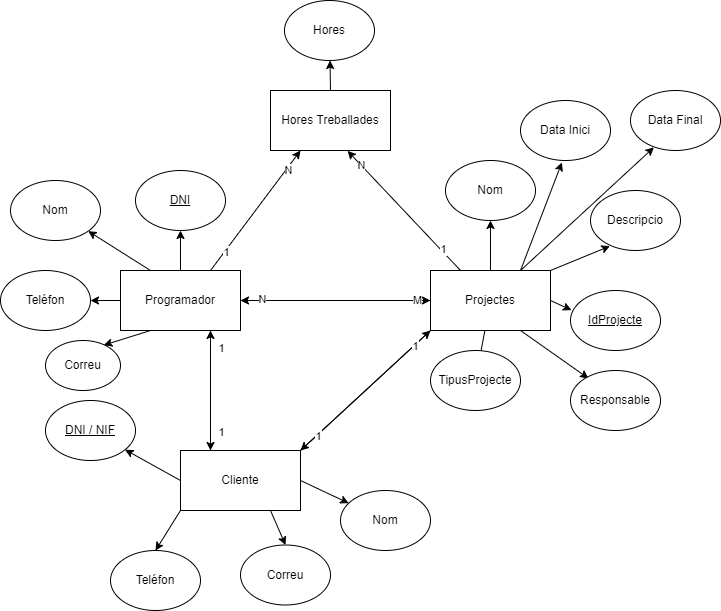

The diagram above was exported from draw.io. Its source (the exported page's mxGraphModel, read from the mxfile embedded in the PNG):
<mxGraphModel dx="887" dy="781" grid="1" gridSize="10" guides="1" tooltips="1" connect="1" arrows="1" fold="1" page="1" pageScale="1" pageWidth="827" pageHeight="1169" math="0" shadow="0">
  <root>
    <mxCell id="0" />
    <mxCell id="1" parent="0" />
    <mxCell id="4" style="edgeStyle=none;html=1;exitX=1;exitY=0.5;exitDx=0;exitDy=0;entryX=0;entryY=0.5;entryDx=0;entryDy=0;" edge="1" parent="1" source="2" target="3">
      <mxGeometry relative="1" as="geometry" />
    </mxCell>
    <mxCell id="9" style="edgeStyle=none;html=1;entryX=0.5;entryY=1;entryDx=0;entryDy=0;" edge="1" parent="1" source="2" target="8">
      <mxGeometry relative="1" as="geometry" />
    </mxCell>
    <mxCell id="12" style="edgeStyle=none;html=1;exitX=0.25;exitY=0;exitDx=0;exitDy=0;" edge="1" parent="1" source="2" target="10">
      <mxGeometry relative="1" as="geometry" />
    </mxCell>
    <mxCell id="14" style="edgeStyle=none;html=1;exitX=0;exitY=0.5;exitDx=0;exitDy=0;entryX=1;entryY=0.5;entryDx=0;entryDy=0;" edge="1" parent="1" source="2" target="11">
      <mxGeometry relative="1" as="geometry" />
    </mxCell>
    <mxCell id="45" style="edgeStyle=none;html=1;exitX=0.75;exitY=0;exitDx=0;exitDy=0;entryX=0.25;entryY=1;entryDx=0;entryDy=0;" edge="1" parent="1" source="2" target="44">
      <mxGeometry relative="1" as="geometry" />
    </mxCell>
    <mxCell id="47" value="1" style="edgeLabel;html=1;align=center;verticalAlign=middle;resizable=0;points=[];" vertex="1" connectable="0" parent="45">
      <mxGeometry x="-0.6836" y="-1" relative="1" as="geometry">
        <mxPoint as="offset" />
      </mxGeometry>
    </mxCell>
    <mxCell id="48" value="N" style="edgeLabel;html=1;align=center;verticalAlign=middle;resizable=0;points=[];" vertex="1" connectable="0" parent="45">
      <mxGeometry x="0.6907" y="-1" relative="1" as="geometry">
        <mxPoint as="offset" />
      </mxGeometry>
    </mxCell>
    <mxCell id="56" style="edgeStyle=none;html=1;exitX=0.25;exitY=1;exitDx=0;exitDy=0;entryX=0.777;entryY=0.093;entryDx=0;entryDy=0;entryPerimeter=0;" edge="1" parent="1" source="2" target="55">
      <mxGeometry relative="1" as="geometry" />
    </mxCell>
    <mxCell id="60" style="edgeStyle=none;html=1;exitX=0.75;exitY=1;exitDx=0;exitDy=0;entryX=0.25;entryY=0;entryDx=0;entryDy=0;" edge="1" parent="1" source="2" target="29">
      <mxGeometry relative="1" as="geometry" />
    </mxCell>
    <mxCell id="2" value="Programador" style="rounded=0;whiteSpace=wrap;html=1;" vertex="1" parent="1">
      <mxGeometry x="160" y="280" width="120" height="60" as="geometry" />
    </mxCell>
    <mxCell id="5" style="edgeStyle=none;html=1;exitX=0;exitY=0.5;exitDx=0;exitDy=0;" edge="1" parent="1" source="3">
      <mxGeometry relative="1" as="geometry">
        <mxPoint x="280" y="310" as="targetPoint" />
        <Array as="points">
          <mxPoint x="370" y="310" />
        </Array>
      </mxGeometry>
    </mxCell>
    <mxCell id="6" value="N" style="edgeLabel;html=1;align=center;verticalAlign=middle;resizable=0;points=[];" vertex="1" connectable="0" parent="5">
      <mxGeometry x="0.7786" y="-2" relative="1" as="geometry">
        <mxPoint as="offset" />
      </mxGeometry>
    </mxCell>
    <mxCell id="7" value="M" style="edgeLabel;html=1;align=center;verticalAlign=middle;resizable=0;points=[];" vertex="1" connectable="0" parent="5">
      <mxGeometry x="-0.8484" y="-1" relative="1" as="geometry">
        <mxPoint as="offset" />
      </mxGeometry>
    </mxCell>
    <mxCell id="25" style="edgeStyle=none;html=1;entryX=0.5;entryY=1;entryDx=0;entryDy=0;" edge="1" parent="1" source="3" target="23">
      <mxGeometry relative="1" as="geometry" />
    </mxCell>
    <mxCell id="26" style="edgeStyle=none;html=1;exitX=1;exitY=0;exitDx=0;exitDy=0;entryX=0.216;entryY=0.927;entryDx=0;entryDy=0;entryPerimeter=0;" edge="1" parent="1" source="3" target="24">
      <mxGeometry relative="1" as="geometry" />
    </mxCell>
    <mxCell id="28" style="edgeStyle=none;html=1;exitX=1;exitY=0.5;exitDx=0;exitDy=0;entryX=0.011;entryY=0.327;entryDx=0;entryDy=0;entryPerimeter=0;" edge="1" parent="1" source="3" target="27">
      <mxGeometry relative="1" as="geometry" />
    </mxCell>
    <mxCell id="30" style="edgeStyle=none;html=1;exitX=0;exitY=1;exitDx=0;exitDy=0;entryX=1;entryY=0;entryDx=0;entryDy=0;" edge="1" parent="1" source="3" target="29">
      <mxGeometry relative="1" as="geometry" />
    </mxCell>
    <mxCell id="42" style="edgeStyle=none;html=1;startArrow=none;" edge="1" parent="1" source="43">
      <mxGeometry relative="1" as="geometry">
        <mxPoint x="530" y="400" as="targetPoint" />
      </mxGeometry>
    </mxCell>
    <mxCell id="46" style="edgeStyle=none;html=1;exitX=0.25;exitY=0;exitDx=0;exitDy=0;entryX=0.642;entryY=1.006;entryDx=0;entryDy=0;entryPerimeter=0;" edge="1" parent="1" source="3" target="44">
      <mxGeometry relative="1" as="geometry" />
    </mxCell>
    <mxCell id="49" value="1" style="edgeLabel;html=1;align=center;verticalAlign=middle;resizable=0;points=[];" vertex="1" connectable="0" parent="46">
      <mxGeometry x="-0.667" y="-2" relative="1" as="geometry">
        <mxPoint as="offset" />
      </mxGeometry>
    </mxCell>
    <mxCell id="50" value="N" style="edgeLabel;html=1;align=center;verticalAlign=middle;resizable=0;points=[];" vertex="1" connectable="0" parent="46">
      <mxGeometry x="0.7628" relative="1" as="geometry">
        <mxPoint as="offset" />
      </mxGeometry>
    </mxCell>
    <mxCell id="72" style="edgeStyle=none;html=1;exitX=0.75;exitY=1;exitDx=0;exitDy=0;entryX=0.2;entryY=0.132;entryDx=0;entryDy=0;entryPerimeter=0;" edge="1" parent="1" source="3" target="71">
      <mxGeometry relative="1" as="geometry" />
    </mxCell>
    <mxCell id="73" style="edgeStyle=none;html=1;exitX=0.75;exitY=0;exitDx=0;exitDy=0;entryX=0.46;entryY=1.033;entryDx=0;entryDy=0;entryPerimeter=0;" edge="1" parent="1" source="3" target="74">
      <mxGeometry relative="1" as="geometry">
        <mxPoint x="600" y="190" as="targetPoint" />
      </mxGeometry>
    </mxCell>
    <mxCell id="76" style="edgeStyle=none;html=1;exitX=0.75;exitY=0;exitDx=0;exitDy=0;entryX=0.26;entryY=0.947;entryDx=0;entryDy=0;entryPerimeter=0;" edge="1" parent="1" source="3" target="75">
      <mxGeometry relative="1" as="geometry" />
    </mxCell>
    <mxCell id="3" value="Projectes" style="rounded=0;whiteSpace=wrap;html=1;" vertex="1" parent="1">
      <mxGeometry x="470" y="280" width="120" height="60" as="geometry" />
    </mxCell>
    <mxCell id="8" value="&lt;u&gt;DNI&lt;/u&gt;" style="ellipse;whiteSpace=wrap;html=1;" vertex="1" parent="1">
      <mxGeometry x="175" y="180" width="90" height="60" as="geometry" />
    </mxCell>
    <mxCell id="10" value="Nom" style="ellipse;whiteSpace=wrap;html=1;" vertex="1" parent="1">
      <mxGeometry x="50" y="190" width="90" height="60" as="geometry" />
    </mxCell>
    <mxCell id="11" value="Teléfon" style="ellipse;whiteSpace=wrap;html=1;" vertex="1" parent="1">
      <mxGeometry x="40" y="280" width="90" height="60" as="geometry" />
    </mxCell>
    <mxCell id="23" value="Nom" style="ellipse;whiteSpace=wrap;html=1;" vertex="1" parent="1">
      <mxGeometry x="485" y="170" width="90" height="60" as="geometry" />
    </mxCell>
    <mxCell id="24" value="Descripcio" style="ellipse;whiteSpace=wrap;html=1;" vertex="1" parent="1">
      <mxGeometry x="630" y="200" width="90" height="60" as="geometry" />
    </mxCell>
    <mxCell id="27" value="&lt;u&gt;IdProjecte&lt;/u&gt;" style="ellipse;whiteSpace=wrap;html=1;" vertex="1" parent="1">
      <mxGeometry x="610" y="300" width="90" height="60" as="geometry" />
    </mxCell>
    <mxCell id="31" style="edgeStyle=none;html=1;exitX=1;exitY=0;exitDx=0;exitDy=0;" edge="1" parent="1" source="29">
      <mxGeometry relative="1" as="geometry">
        <mxPoint x="470" y="340" as="targetPoint" />
      </mxGeometry>
    </mxCell>
    <mxCell id="32" value="1" style="edgeLabel;html=1;align=center;verticalAlign=middle;resizable=0;points=[];" vertex="1" connectable="0" parent="31">
      <mxGeometry x="-0.7379" y="-1" relative="1" as="geometry">
        <mxPoint as="offset" />
      </mxGeometry>
    </mxCell>
    <mxCell id="33" value="1" style="edgeLabel;html=1;align=center;verticalAlign=middle;resizable=0;points=[];" vertex="1" connectable="0" parent="31">
      <mxGeometry x="0.7569" y="-1" relative="1" as="geometry">
        <mxPoint as="offset" />
      </mxGeometry>
    </mxCell>
    <mxCell id="38" style="edgeStyle=none;html=1;exitX=0;exitY=0.5;exitDx=0;exitDy=0;" edge="1" parent="1" source="29" target="37">
      <mxGeometry relative="1" as="geometry" />
    </mxCell>
    <mxCell id="41" style="edgeStyle=none;html=1;exitX=0;exitY=1;exitDx=0;exitDy=0;entryX=0.5;entryY=0;entryDx=0;entryDy=0;" edge="1" parent="1" source="29" target="39">
      <mxGeometry relative="1" as="geometry" />
    </mxCell>
    <mxCell id="54" style="edgeStyle=none;html=1;exitX=0.75;exitY=1;exitDx=0;exitDy=0;entryX=0.5;entryY=0;entryDx=0;entryDy=0;" edge="1" parent="1" source="29" target="53">
      <mxGeometry relative="1" as="geometry" />
    </mxCell>
    <mxCell id="58" style="edgeStyle=none;html=1;exitX=1;exitY=0.5;exitDx=0;exitDy=0;" edge="1" parent="1" source="29" target="57">
      <mxGeometry relative="1" as="geometry" />
    </mxCell>
    <mxCell id="61" style="edgeStyle=none;html=1;exitX=0.25;exitY=0;exitDx=0;exitDy=0;entryX=0.75;entryY=1;entryDx=0;entryDy=0;" edge="1" parent="1" source="29" target="2">
      <mxGeometry relative="1" as="geometry" />
    </mxCell>
    <mxCell id="62" value="1" style="edgeLabel;html=1;align=center;verticalAlign=middle;resizable=0;points=[];" vertex="1" connectable="0" parent="61">
      <mxGeometry x="-0.6889" y="-1" relative="1" as="geometry">
        <mxPoint x="9" as="offset" />
      </mxGeometry>
    </mxCell>
    <mxCell id="63" value="1" style="edgeLabel;html=1;align=center;verticalAlign=middle;resizable=0;points=[];" vertex="1" connectable="0" parent="61">
      <mxGeometry x="0.7111" relative="1" as="geometry">
        <mxPoint x="10" as="offset" />
      </mxGeometry>
    </mxCell>
    <mxCell id="29" value="Cliente" style="rounded=0;whiteSpace=wrap;html=1;" vertex="1" parent="1">
      <mxGeometry x="220" y="460" width="120" height="60" as="geometry" />
    </mxCell>
    <mxCell id="37" value="&lt;u&gt;DNI / NIF&lt;/u&gt;" style="ellipse;whiteSpace=wrap;html=1;" vertex="1" parent="1">
      <mxGeometry x="85" y="410" width="90" height="60" as="geometry" />
    </mxCell>
    <mxCell id="39" value="Teléfon" style="ellipse;whiteSpace=wrap;html=1;" vertex="1" parent="1">
      <mxGeometry x="150" y="560" width="90" height="60" as="geometry" />
    </mxCell>
    <mxCell id="52" style="edgeStyle=none;html=1;exitX=0.5;exitY=0;exitDx=0;exitDy=0;" edge="1" parent="1" source="44" target="51">
      <mxGeometry relative="1" as="geometry" />
    </mxCell>
    <mxCell id="44" value="Hores Treballades" style="rounded=0;whiteSpace=wrap;html=1;" vertex="1" parent="1">
      <mxGeometry x="310" y="100" width="120" height="60" as="geometry" />
    </mxCell>
    <mxCell id="51" value="Hores" style="ellipse;whiteSpace=wrap;html=1;" vertex="1" parent="1">
      <mxGeometry x="324" y="10" width="90" height="60" as="geometry" />
    </mxCell>
    <mxCell id="53" value="Correu" style="ellipse;whiteSpace=wrap;html=1;" vertex="1" parent="1">
      <mxGeometry x="280" y="554.5" width="90" height="60" as="geometry" />
    </mxCell>
    <mxCell id="55" value="Correu" style="ellipse;whiteSpace=wrap;html=1;" vertex="1" parent="1">
      <mxGeometry x="85" y="350" width="75" height="50" as="geometry" />
    </mxCell>
    <mxCell id="57" value="Nom" style="ellipse;whiteSpace=wrap;html=1;" vertex="1" parent="1">
      <mxGeometry x="380" y="500" width="90" height="60" as="geometry" />
    </mxCell>
    <mxCell id="65" value="" style="edgeStyle=none;html=1;endArrow=none;" edge="1" parent="1" source="3" target="43">
      <mxGeometry relative="1" as="geometry">
        <mxPoint x="530" y="400" as="targetPoint" />
        <mxPoint x="530" y="340" as="sourcePoint" />
      </mxGeometry>
    </mxCell>
    <mxCell id="43" value="TipusProjecte" style="ellipse;whiteSpace=wrap;html=1;" vertex="1" parent="1">
      <mxGeometry x="470" y="360" width="90" height="60" as="geometry" />
    </mxCell>
    <mxCell id="71" value="Responsable" style="ellipse;whiteSpace=wrap;html=1;" vertex="1" parent="1">
      <mxGeometry x="610" y="380" width="90" height="60" as="geometry" />
    </mxCell>
    <mxCell id="74" value="Data Inici" style="ellipse;whiteSpace=wrap;html=1;" vertex="1" parent="1">
      <mxGeometry x="560" y="110" width="90" height="60" as="geometry" />
    </mxCell>
    <mxCell id="75" value="Data Final" style="ellipse;whiteSpace=wrap;html=1;" vertex="1" parent="1">
      <mxGeometry x="670" y="100" width="90" height="60" as="geometry" />
    </mxCell>
  </root>
</mxGraphModel>